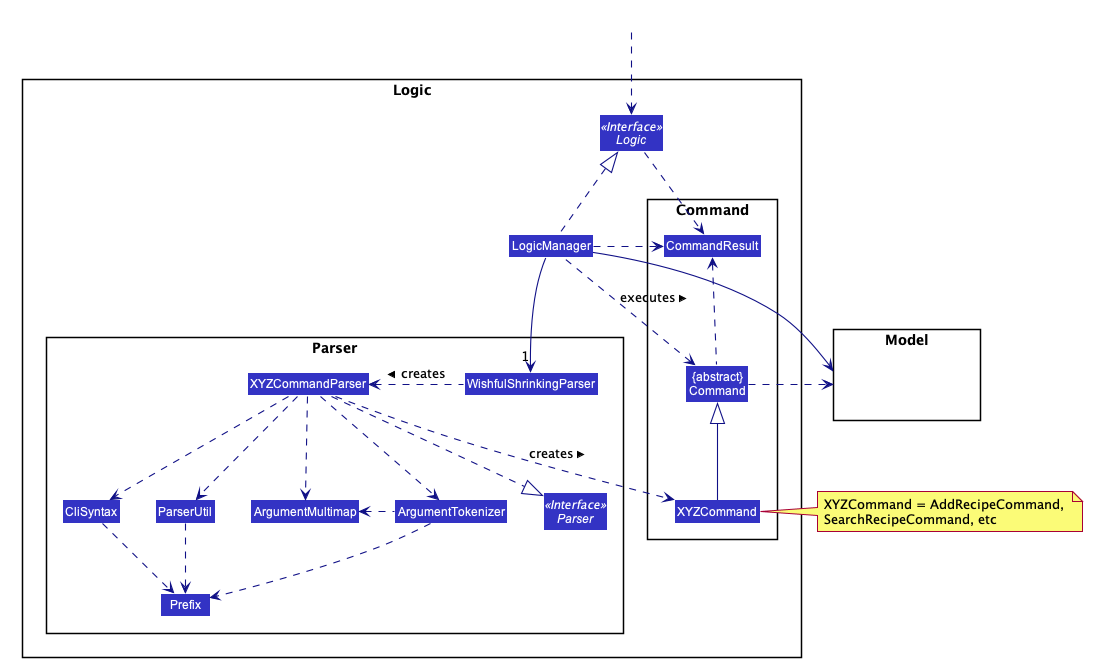

The diagram above was rendered by PlantUML. Its source (embedded in the PNG):
@startuml








skinparam BackgroundColor #FFFFFFF

skinparam Shadowing false

skinparam Class {
    FontColor #FFFFFF
    BorderThickness 1
    BorderColor #FFFFFF
    StereotypeFontColor #FFFFFF
    FontName Arial
}

skinparam Actor {
    BorderColor #000000
    Color #000000
    FontName Arial
}

skinparam Sequence {
    MessageAlign center
    BoxFontSize 15
    BoxPadding 0
    BoxFontColor #FFFFFF
    FontName Arial
}

skinparam Participant {
    FontColor #FFFFFFF
    Padding 20
}

skinparam MinClassWidth 50
skinparam ParticipantPadding 10
skinparam Shadowing false
skinparam DefaultTextAlignment center
skinparam packageStyle Rectangle

hide footbox
hide members
hide circle
skinparam arrowThickness 1.1
skinparam arrowColor #101086
skinparam classBackgroundColor #3333C4

package Logic {

package Parser {
Interface Parser <<Interface>>
Class WishfulShrinkingParser
Class XYZCommandParser
Class CliSyntax
Class ParserUtil
Class ArgumentMultimap
Class ArgumentTokenizer
Class Prefix
}

package Command {
Class XYZCommand
Class CommandResult
Class "{abstract}\nCommand" as Command
}

Interface Logic <<Interface>>
Class LogicManager
}

package Model{
Class HiddenModel #FFFFFF
}

Class HiddenOutside #FFFFFF
HiddenOutside ..> Logic

LogicManager .up.|> Logic
LogicManager -->"1" WishfulShrinkingParser
WishfulShrinkingParser .left.> XYZCommandParser: creates >

XYZCommandParser ..> XYZCommand : creates >
XYZCommandParser ..|> Parser
XYZCommandParser ..> ArgumentMultimap
XYZCommandParser ..> ArgumentTokenizer
ArgumentTokenizer .left.> ArgumentMultimap
XYZCommandParser ..> CliSyntax
CliSyntax ..> Prefix
XYZCommandParser ..> ParserUtil
ParserUtil .down.> Prefix
ArgumentTokenizer .down.> Prefix
XYZCommand -up-|> Command
LogicManager .left.> Command : executes >

LogicManager --> Model
Command .right.> Model
note right of XYZCommand: XYZCommand = AddRecipeCommand, \nSearchRecipeCommand, etc

Logic ..> CommandResult
LogicManager .down.> CommandResult
Command .up.> CommandResult
CommandResult -[hidden]-> Parser
@enduml